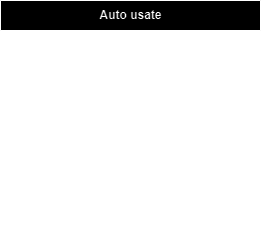

The diagram above was exported from draw.io. Its source (the exported page's mxGraphModel, read from the mxfile embedded in the PNG):
<mxGraphModel dx="1647" dy="848" grid="1" gridSize="10" guides="1" tooltips="1" connect="1" arrows="1" fold="1" page="1" pageScale="1" pageWidth="827" pageHeight="1169" math="0" shadow="0">
  <root>
    <mxCell id="0" />
    <mxCell id="1" parent="0" />
    <mxCell id="mL2kEaYM4AhpoRQfIJrY-1" value="Auto usate" style="shape=table;startSize=30;container=1;collapsible=1;childLayout=tableLayout;fixedRows=1;rowLines=0;fontStyle=1;align=center;resizeLast=1;html=1;" vertex="1" parent="1">
      <mxGeometry x="40" y="50" width="260" height="240" as="geometry">
        <mxRectangle x="40" y="50" width="100" height="30" as="alternateBounds" />
      </mxGeometry>
    </mxCell>
    <mxCell id="mL2kEaYM4AhpoRQfIJrY-2" value="" style="shape=tableRow;horizontal=0;startSize=0;swimlaneHead=0;swimlaneBody=0;fillColor=none;collapsible=0;dropTarget=0;points=[[0,0.5],[1,0.5]];portConstraint=eastwest;top=0;left=0;right=0;bottom=1;" vertex="1" parent="mL2kEaYM4AhpoRQfIJrY-1">
      <mxGeometry y="30" width="260" height="30" as="geometry" />
    </mxCell>
    <mxCell id="mL2kEaYM4AhpoRQfIJrY-3" value="PK" style="shape=partialRectangle;connectable=0;fillColor=none;top=0;left=0;bottom=0;right=0;fontStyle=1;overflow=hidden;whiteSpace=wrap;html=1;" vertex="1" parent="mL2kEaYM4AhpoRQfIJrY-2">
      <mxGeometry width="30" height="30" as="geometry">
        <mxRectangle width="30" height="30" as="alternateBounds" />
      </mxGeometry>
    </mxCell>
    <mxCell id="mL2kEaYM4AhpoRQfIJrY-4" value="idAuto (INT, AUTO_INCREMENT)" style="shape=partialRectangle;connectable=0;fillColor=none;top=0;left=0;bottom=0;right=0;align=left;spacingLeft=6;fontStyle=5;overflow=hidden;whiteSpace=wrap;html=1;" vertex="1" parent="mL2kEaYM4AhpoRQfIJrY-2">
      <mxGeometry x="30" width="230" height="30" as="geometry">
        <mxRectangle width="230" height="30" as="alternateBounds" />
      </mxGeometry>
    </mxCell>
    <mxCell id="mL2kEaYM4AhpoRQfIJrY-5" value="" style="shape=tableRow;horizontal=0;startSize=0;swimlaneHead=0;swimlaneBody=0;fillColor=none;collapsible=0;dropTarget=0;points=[[0,0.5],[1,0.5]];portConstraint=eastwest;top=0;left=0;right=0;bottom=0;" vertex="1" parent="mL2kEaYM4AhpoRQfIJrY-1">
      <mxGeometry y="60" width="260" height="30" as="geometry" />
    </mxCell>
    <mxCell id="mL2kEaYM4AhpoRQfIJrY-6" value="" style="shape=partialRectangle;connectable=0;fillColor=none;top=0;left=0;bottom=0;right=0;editable=1;overflow=hidden;whiteSpace=wrap;html=1;" vertex="1" parent="mL2kEaYM4AhpoRQfIJrY-5">
      <mxGeometry width="30" height="30" as="geometry">
        <mxRectangle width="30" height="30" as="alternateBounds" />
      </mxGeometry>
    </mxCell>
    <mxCell id="mL2kEaYM4AhpoRQfIJrY-7" value="marca (TINYTEXT)" style="shape=partialRectangle;connectable=0;fillColor=none;top=0;left=0;bottom=0;right=0;align=left;spacingLeft=6;overflow=hidden;whiteSpace=wrap;html=1;" vertex="1" parent="mL2kEaYM4AhpoRQfIJrY-5">
      <mxGeometry x="30" width="230" height="30" as="geometry">
        <mxRectangle width="230" height="30" as="alternateBounds" />
      </mxGeometry>
    </mxCell>
    <mxCell id="mL2kEaYM4AhpoRQfIJrY-8" value="" style="shape=tableRow;horizontal=0;startSize=0;swimlaneHead=0;swimlaneBody=0;fillColor=none;collapsible=0;dropTarget=0;points=[[0,0.5],[1,0.5]];portConstraint=eastwest;top=0;left=0;right=0;bottom=0;" vertex="1" parent="mL2kEaYM4AhpoRQfIJrY-1">
      <mxGeometry y="90" width="260" height="30" as="geometry" />
    </mxCell>
    <mxCell id="mL2kEaYM4AhpoRQfIJrY-9" value="" style="shape=partialRectangle;connectable=0;fillColor=none;top=0;left=0;bottom=0;right=0;editable=1;overflow=hidden;whiteSpace=wrap;html=1;" vertex="1" parent="mL2kEaYM4AhpoRQfIJrY-8">
      <mxGeometry width="30" height="30" as="geometry">
        <mxRectangle width="30" height="30" as="alternateBounds" />
      </mxGeometry>
    </mxCell>
    <mxCell id="mL2kEaYM4AhpoRQfIJrY-10" value="modello (TINYTEXT)" style="shape=partialRectangle;connectable=0;fillColor=none;top=0;left=0;bottom=0;right=0;align=left;spacingLeft=6;overflow=hidden;whiteSpace=wrap;html=1;" vertex="1" parent="mL2kEaYM4AhpoRQfIJrY-8">
      <mxGeometry x="30" width="230" height="30" as="geometry">
        <mxRectangle width="230" height="30" as="alternateBounds" />
      </mxGeometry>
    </mxCell>
    <mxCell id="mL2kEaYM4AhpoRQfIJrY-11" value="" style="shape=tableRow;horizontal=0;startSize=0;swimlaneHead=0;swimlaneBody=0;fillColor=none;collapsible=0;dropTarget=0;points=[[0,0.5],[1,0.5]];portConstraint=eastwest;top=0;left=0;right=0;bottom=0;" vertex="1" parent="mL2kEaYM4AhpoRQfIJrY-1">
      <mxGeometry y="120" width="260" height="30" as="geometry" />
    </mxCell>
    <mxCell id="mL2kEaYM4AhpoRQfIJrY-12" value="" style="shape=partialRectangle;connectable=0;fillColor=none;top=0;left=0;bottom=0;right=0;editable=1;overflow=hidden;whiteSpace=wrap;html=1;" vertex="1" parent="mL2kEaYM4AhpoRQfIJrY-11">
      <mxGeometry width="30" height="30" as="geometry">
        <mxRectangle width="30" height="30" as="alternateBounds" />
      </mxGeometry>
    </mxCell>
    <mxCell id="mL2kEaYM4AhpoRQfIJrY-13" value="versione (TINYTEXT)" style="shape=partialRectangle;connectable=0;fillColor=none;top=0;left=0;bottom=0;right=0;align=left;spacingLeft=6;overflow=hidden;whiteSpace=wrap;html=1;" vertex="1" parent="mL2kEaYM4AhpoRQfIJrY-11">
      <mxGeometry x="30" width="230" height="30" as="geometry">
        <mxRectangle width="230" height="30" as="alternateBounds" />
      </mxGeometry>
    </mxCell>
    <mxCell id="mL2kEaYM4AhpoRQfIJrY-27" value="" style="shape=tableRow;horizontal=0;startSize=0;swimlaneHead=0;swimlaneBody=0;fillColor=none;collapsible=0;dropTarget=0;points=[[0,0.5],[1,0.5]];portConstraint=eastwest;top=0;left=0;right=0;bottom=0;" vertex="1" parent="mL2kEaYM4AhpoRQfIJrY-1">
      <mxGeometry y="150" width="260" height="30" as="geometry" />
    </mxCell>
    <mxCell id="mL2kEaYM4AhpoRQfIJrY-28" value="" style="shape=partialRectangle;connectable=0;fillColor=none;top=0;left=0;bottom=0;right=0;editable=1;overflow=hidden;whiteSpace=wrap;html=1;" vertex="1" parent="mL2kEaYM4AhpoRQfIJrY-27">
      <mxGeometry width="30" height="30" as="geometry">
        <mxRectangle width="30" height="30" as="alternateBounds" />
      </mxGeometry>
    </mxCell>
    <mxCell id="mL2kEaYM4AhpoRQfIJrY-29" value="annoCostruzione (DATE)" style="shape=partialRectangle;connectable=0;fillColor=none;top=0;left=0;bottom=0;right=0;align=left;spacingLeft=6;overflow=hidden;whiteSpace=wrap;html=1;" vertex="1" parent="mL2kEaYM4AhpoRQfIJrY-27">
      <mxGeometry x="30" width="230" height="30" as="geometry">
        <mxRectangle width="230" height="30" as="alternateBounds" />
      </mxGeometry>
    </mxCell>
    <mxCell id="mL2kEaYM4AhpoRQfIJrY-62" value="" style="shape=tableRow;horizontal=0;startSize=0;swimlaneHead=0;swimlaneBody=0;fillColor=none;collapsible=0;dropTarget=0;points=[[0,0.5],[1,0.5]];portConstraint=eastwest;top=0;left=0;right=0;bottom=0;" vertex="1" parent="mL2kEaYM4AhpoRQfIJrY-1">
      <mxGeometry y="180" width="260" height="30" as="geometry" />
    </mxCell>
    <mxCell id="mL2kEaYM4AhpoRQfIJrY-63" value="" style="shape=partialRectangle;connectable=0;fillColor=none;top=0;left=0;bottom=0;right=0;editable=1;overflow=hidden;whiteSpace=wrap;html=1;" vertex="1" parent="mL2kEaYM4AhpoRQfIJrY-62">
      <mxGeometry width="30" height="30" as="geometry">
        <mxRectangle width="30" height="30" as="alternateBounds" />
      </mxGeometry>
    </mxCell>
    <mxCell id="mL2kEaYM4AhpoRQfIJrY-64" value="kmTotali (MEDIUM_INT)" style="shape=partialRectangle;connectable=0;fillColor=none;top=0;left=0;bottom=0;right=0;align=left;spacingLeft=6;overflow=hidden;whiteSpace=wrap;html=1;" vertex="1" parent="mL2kEaYM4AhpoRQfIJrY-62">
      <mxGeometry x="30" width="230" height="30" as="geometry">
        <mxRectangle width="230" height="30" as="alternateBounds" />
      </mxGeometry>
    </mxCell>
    <mxCell id="mL2kEaYM4AhpoRQfIJrY-65" value="" style="shape=tableRow;horizontal=0;startSize=0;swimlaneHead=0;swimlaneBody=0;fillColor=none;collapsible=0;dropTarget=0;points=[[0,0.5],[1,0.5]];portConstraint=eastwest;top=0;left=0;right=0;bottom=0;" vertex="1" parent="mL2kEaYM4AhpoRQfIJrY-1">
      <mxGeometry y="210" width="260" height="30" as="geometry" />
    </mxCell>
    <mxCell id="mL2kEaYM4AhpoRQfIJrY-66" value="" style="shape=partialRectangle;connectable=0;fillColor=none;top=0;left=0;bottom=0;right=0;editable=1;overflow=hidden;whiteSpace=wrap;html=1;" vertex="1" parent="mL2kEaYM4AhpoRQfIJrY-65">
      <mxGeometry width="30" height="30" as="geometry">
        <mxRectangle width="30" height="30" as="alternateBounds" />
      </mxGeometry>
    </mxCell>
    <mxCell id="mL2kEaYM4AhpoRQfIJrY-67" value="prezzo (MEDIUM_INT)" style="shape=partialRectangle;connectable=0;fillColor=none;top=0;left=0;bottom=0;right=0;align=left;spacingLeft=6;overflow=hidden;whiteSpace=wrap;html=1;" vertex="1" parent="mL2kEaYM4AhpoRQfIJrY-65">
      <mxGeometry x="30" width="230" height="30" as="geometry">
        <mxRectangle width="230" height="30" as="alternateBounds" />
      </mxGeometry>
    </mxCell>
  </root>
</mxGraphModel>